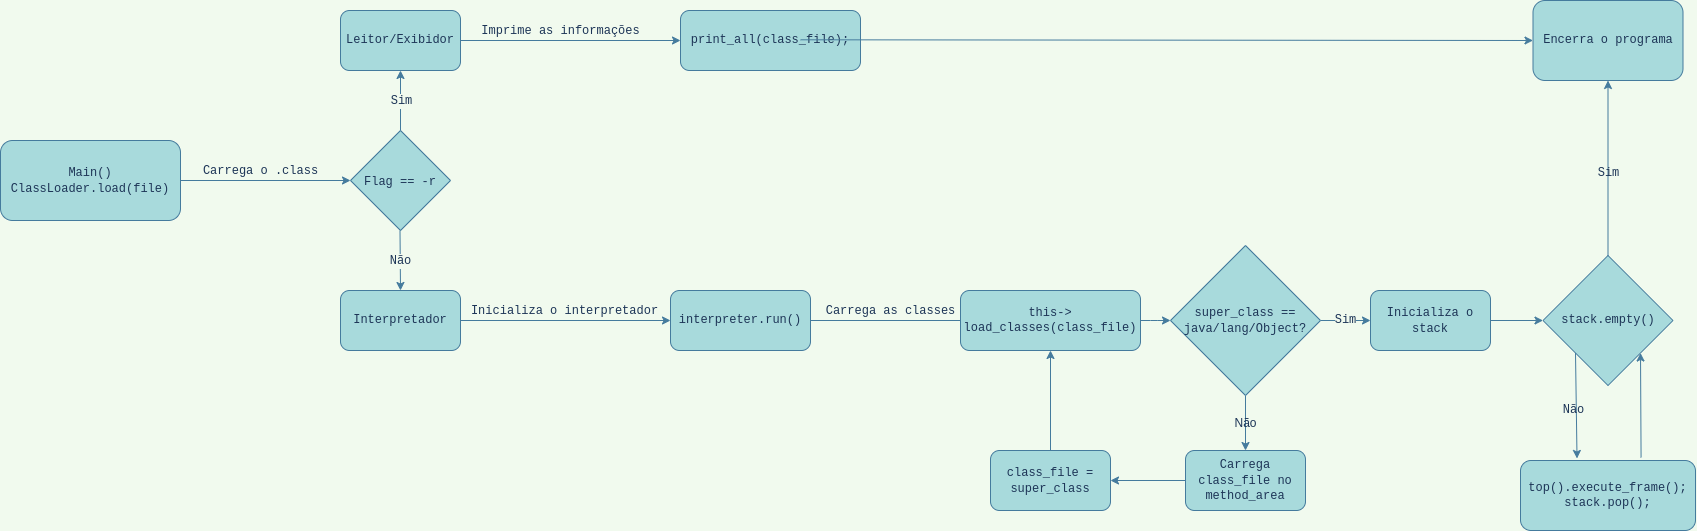

The diagram above was exported from draw.io. Its source (the exported page's mxGraphModel, read from the mxfile embedded in the PNG):
<mxGraphModel dx="1885" dy="581" grid="1" gridSize="10" guides="1" tooltips="1" connect="1" arrows="1" fold="1" page="1" pageScale="1" pageWidth="850" pageHeight="1100" background="#F1FAEE" math="0" shadow="0">
  <root>
    <mxCell id="0" />
    <mxCell id="1" parent="0" />
    <mxCell id="LYvl4wVfoWMEHl01y_C1-4" value="&lt;font style=&quot;font-size: 12px&quot; face=&quot;Courier New&quot;&gt;Main()&lt;br&gt;ClassLoader.load(file)&lt;br&gt;&lt;/font&gt;" style="rounded=1;whiteSpace=wrap;html=1;fillColor=#A8DADC;strokeColor=#457B9D;fontColor=#1D3557;" parent="1" vertex="1">
      <mxGeometry x="-90" y="430" width="180" height="80" as="geometry" />
    </mxCell>
    <mxCell id="LYvl4wVfoWMEHl01y_C1-9" value="" style="endArrow=classic;html=1;rounded=0;fontFamily=Courier New;fontSize=18;entryX=0;entryY=0.5;entryDx=0;entryDy=0;strokeColor=#457B9D;fontColor=#1D3557;labelBackgroundColor=#F1FAEE;" parent="1" edge="1">
      <mxGeometry width="50" height="50" relative="1" as="geometry">
        <mxPoint x="90" y="470" as="sourcePoint" />
        <mxPoint x="260" y="470" as="targetPoint" />
      </mxGeometry>
    </mxCell>
    <mxCell id="LYvl4wVfoWMEHl01y_C1-11" value="Carrega o .class" style="edgeLabel;html=1;align=center;verticalAlign=middle;resizable=0;points=[];fontSize=12;fontFamily=Courier New;fontColor=#1D3557;labelBackgroundColor=#F1FAEE;" parent="LYvl4wVfoWMEHl01y_C1-9" vertex="1" connectable="0">
      <mxGeometry x="0.1538" y="3" relative="1" as="geometry">
        <mxPoint x="-18" y="-7" as="offset" />
      </mxGeometry>
    </mxCell>
    <mxCell id="LYvl4wVfoWMEHl01y_C1-12" value="&lt;font style=&quot;font-size: 12px&quot;&gt;Flag == -r&lt;/font&gt;" style="rhombus;whiteSpace=wrap;html=1;fontFamily=Courier New;fontSize=18;fillColor=#A8DADC;strokeColor=#457B9D;fontColor=#1D3557;" parent="1" vertex="1">
      <mxGeometry x="260" y="420" width="100" height="100" as="geometry" />
    </mxCell>
    <mxCell id="LYvl4wVfoWMEHl01y_C1-15" value="" style="endArrow=classic;html=1;rounded=0;fontFamily=Courier New;fontSize=18;exitX=0.5;exitY=0;exitDx=0;exitDy=0;strokeColor=#457B9D;fontColor=#1D3557;labelBackgroundColor=#F1FAEE;" parent="1" source="LYvl4wVfoWMEHl01y_C1-12" edge="1">
      <mxGeometry width="50" height="50" relative="1" as="geometry">
        <mxPoint x="280" y="420" as="sourcePoint" />
        <mxPoint x="310" y="360" as="targetPoint" />
      </mxGeometry>
    </mxCell>
    <mxCell id="LYvl4wVfoWMEHl01y_C1-18" value="Sim" style="edgeLabel;html=1;align=center;verticalAlign=middle;resizable=0;points=[];fontSize=12;fontFamily=Courier New;fontColor=#1D3557;labelBackgroundColor=#F1FAEE;" parent="LYvl4wVfoWMEHl01y_C1-15" vertex="1" connectable="0">
      <mxGeometry x="-0.4" relative="1" as="geometry">
        <mxPoint y="-12" as="offset" />
      </mxGeometry>
    </mxCell>
    <mxCell id="LYvl4wVfoWMEHl01y_C1-16" value="" style="endArrow=classic;html=1;rounded=0;fontFamily=Courier New;fontSize=18;exitX=0.5;exitY=0;exitDx=0;exitDy=0;strokeColor=#457B9D;fontColor=#1D3557;labelBackgroundColor=#F1FAEE;" parent="1" edge="1">
      <mxGeometry width="50" height="50" relative="1" as="geometry">
        <mxPoint x="309.5" y="520" as="sourcePoint" />
        <mxPoint x="310" y="580" as="targetPoint" />
      </mxGeometry>
    </mxCell>
    <mxCell id="LYvl4wVfoWMEHl01y_C1-19" value="Não" style="edgeLabel;html=1;align=center;verticalAlign=middle;resizable=0;points=[];fontSize=12;fontFamily=Courier New;fontColor=#1D3557;labelBackgroundColor=#F1FAEE;" parent="LYvl4wVfoWMEHl01y_C1-16" vertex="1" connectable="0">
      <mxGeometry x="-0.4674" y="-3" relative="1" as="geometry">
        <mxPoint x="3" y="14" as="offset" />
      </mxGeometry>
    </mxCell>
    <mxCell id="LYvl4wVfoWMEHl01y_C1-17" value="Leitor/Exibidor" style="rounded=1;whiteSpace=wrap;html=1;fontFamily=Courier New;fontSize=12;fillColor=#A8DADC;strokeColor=#457B9D;fontColor=#1D3557;" parent="1" vertex="1">
      <mxGeometry x="250" y="300" width="120" height="60" as="geometry" />
    </mxCell>
    <mxCell id="LYvl4wVfoWMEHl01y_C1-20" value="Interpretador" style="rounded=1;whiteSpace=wrap;html=1;fontFamily=Courier New;fontSize=12;fillColor=#A8DADC;strokeColor=#457B9D;fontColor=#1D3557;" parent="1" vertex="1">
      <mxGeometry x="250" y="580" width="120" height="60" as="geometry" />
    </mxCell>
    <mxCell id="LYvl4wVfoWMEHl01y_C1-21" value="" style="endArrow=classic;html=1;rounded=0;fontFamily=Courier New;fontSize=12;entryX=0;entryY=0.5;entryDx=0;entryDy=0;strokeColor=#457B9D;fontColor=#1D3557;labelBackgroundColor=#F1FAEE;" parent="1" target="LYvl4wVfoWMEHl01y_C1-22" edge="1">
      <mxGeometry width="50" height="50" relative="1" as="geometry">
        <mxPoint x="370" y="330" as="sourcePoint" />
        <mxPoint x="450" y="330" as="targetPoint" />
      </mxGeometry>
    </mxCell>
    <mxCell id="yk7uEy1fAlYGAUiOtgAW-1" value="Imprime as informações" style="edgeLabel;html=1;align=center;verticalAlign=middle;resizable=0;points=[];fontSize=12;fontFamily=Courier New;fontColor=#1D3557;labelBackgroundColor=#F1FAEE;" vertex="1" connectable="0" parent="LYvl4wVfoWMEHl01y_C1-21">
      <mxGeometry x="-0.2" y="3" relative="1" as="geometry">
        <mxPoint x="12" y="-7" as="offset" />
      </mxGeometry>
    </mxCell>
    <mxCell id="LYvl4wVfoWMEHl01y_C1-22" value="print_all(class_file);" style="rounded=1;whiteSpace=wrap;html=1;fontFamily=Courier New;fontSize=12;fillColor=#A8DADC;strokeColor=#457B9D;fontColor=#1D3557;" parent="1" vertex="1">
      <mxGeometry x="590" y="300" width="180" height="60" as="geometry" />
    </mxCell>
    <mxCell id="yk7uEy1fAlYGAUiOtgAW-4" value="" style="endArrow=classic;html=1;rounded=0;fontFamily=Courier New;fontSize=12;entryX=0;entryY=0.5;entryDx=0;entryDy=0;strokeColor=#457B9D;fontColor=#1D3557;labelBackgroundColor=#F1FAEE;" edge="1" parent="1" target="yk7uEy1fAlYGAUiOtgAW-6">
      <mxGeometry relative="1" as="geometry">
        <mxPoint x="370" y="610" as="sourcePoint" />
        <mxPoint x="470" y="610" as="targetPoint" />
      </mxGeometry>
    </mxCell>
    <mxCell id="yk7uEy1fAlYGAUiOtgAW-7" value="Inicializa o interpretador" style="edgeLabel;html=1;align=center;verticalAlign=middle;resizable=0;points=[];fontSize=12;fontFamily=Courier New;fontColor=#1D3557;labelBackgroundColor=#F1FAEE;" vertex="1" connectable="0" parent="yk7uEy1fAlYGAUiOtgAW-4">
      <mxGeometry x="-0.28" y="2" relative="1" as="geometry">
        <mxPoint x="28" y="-8" as="offset" />
      </mxGeometry>
    </mxCell>
    <mxCell id="yk7uEy1fAlYGAUiOtgAW-6" value="interpreter.run()" style="rounded=1;whiteSpace=wrap;html=1;fontFamily=Courier New;fontSize=12;fillColor=#A8DADC;strokeColor=#457B9D;fontColor=#1D3557;" vertex="1" parent="1">
      <mxGeometry x="580" y="580" width="140" height="60" as="geometry" />
    </mxCell>
    <mxCell id="yk7uEy1fAlYGAUiOtgAW-8" value="" style="endArrow=classic;html=1;rounded=0;fontFamily=Courier New;fontSize=12;strokeColor=#457B9D;fontColor=#1D3557;labelBackgroundColor=#F1FAEE;" edge="1" parent="1">
      <mxGeometry width="50" height="50" relative="1" as="geometry">
        <mxPoint x="720" y="610" as="sourcePoint" />
        <mxPoint x="890" y="610" as="targetPoint" />
      </mxGeometry>
    </mxCell>
    <mxCell id="yk7uEy1fAlYGAUiOtgAW-9" value="Carrega as classes" style="edgeLabel;html=1;align=center;verticalAlign=middle;resizable=0;points=[];fontSize=12;fontFamily=Courier New;fontColor=#1D3557;labelBackgroundColor=#F1FAEE;" vertex="1" connectable="0" parent="yk7uEy1fAlYGAUiOtgAW-8">
      <mxGeometry x="-0.2" relative="1" as="geometry">
        <mxPoint x="12" y="-10" as="offset" />
      </mxGeometry>
    </mxCell>
    <mxCell id="fcKDctveYyKOWdANJlK--3" value="Sim" style="endArrow=classic;html=1;rounded=0;fontFamily=Courier New;fontSize=12;entryX=0;entryY=0.5;entryDx=0;entryDy=0;strokeColor=#457B9D;fontColor=#1D3557;exitX=1;exitY=0.5;exitDx=0;exitDy=0;labelBackgroundColor=#F1FAEE;" edge="1" parent="1" source="tCtbw6gBx9lsfPsDmmA--3" target="tCtbw6gBx9lsfPsDmmA--10">
      <mxGeometry relative="1" as="geometry">
        <mxPoint x="1185" y="609.41" as="sourcePoint" />
        <mxPoint x="1365" y="609.91" as="targetPoint" />
      </mxGeometry>
    </mxCell>
    <mxCell id="tCtbw6gBx9lsfPsDmmA--9" value="" style="edgeStyle=orthogonalEdgeStyle;curved=0;rounded=1;sketch=0;orthogonalLoop=1;jettySize=auto;html=1;fontColor=#1D3557;strokeColor=#457B9D;fillColor=#A8DADC;labelBackgroundColor=#F1FAEE;" edge="1" parent="1" source="yk7uEy1fAlYGAUiOtgAW-10" target="tCtbw6gBx9lsfPsDmmA--3">
      <mxGeometry relative="1" as="geometry" />
    </mxCell>
    <mxCell id="yk7uEy1fAlYGAUiOtgAW-10" value="this-&amp;gt;&lt;br&gt;load_classes(class_file)" style="rounded=1;whiteSpace=wrap;html=1;fontFamily=Courier New;fontSize=12;fillColor=#A8DADC;strokeColor=#457B9D;fontColor=#1D3557;" vertex="1" parent="1">
      <mxGeometry x="870" y="580" width="180" height="60" as="geometry" />
    </mxCell>
    <mxCell id="tCtbw6gBx9lsfPsDmmA--12" value="Não" style="edgeStyle=orthogonalEdgeStyle;curved=0;rounded=1;sketch=0;orthogonalLoop=1;jettySize=auto;html=1;labelBackgroundColor=none;fontSize=12;fontColor=#1D3557;strokeColor=#457B9D;fillColor=#A8DADC;" edge="1" parent="1" source="tCtbw6gBx9lsfPsDmmA--3" target="tCtbw6gBx9lsfPsDmmA--4">
      <mxGeometry relative="1" as="geometry" />
    </mxCell>
    <mxCell id="tCtbw6gBx9lsfPsDmmA--3" value="&lt;font face=&quot;Courier New&quot;&gt;super_class ==&lt;br&gt;java/lang/Object?&lt;/font&gt;" style="rhombus;whiteSpace=wrap;html=1;rounded=0;sketch=0;fillColor=#A8DADC;strokeColor=#457B9D;fontColor=#1D3557;" vertex="1" parent="1">
      <mxGeometry x="1080" y="535" width="150" height="150" as="geometry" />
    </mxCell>
    <mxCell id="yk7uEy1fAlYGAUiOtgAW-14" value="stack.empty()" style="rhombus;whiteSpace=wrap;html=1;fontFamily=Courier New;fontSize=12;direction=south;fillColor=#A8DADC;strokeColor=#457B9D;fontColor=#1D3557;" vertex="1" parent="1">
      <mxGeometry x="1452.5" y="545" width="130" height="130" as="geometry" />
    </mxCell>
    <mxCell id="tCtbw6gBx9lsfPsDmmA--7" value="" style="edgeStyle=orthogonalEdgeStyle;curved=0;rounded=1;sketch=0;orthogonalLoop=1;jettySize=auto;html=1;fontColor=#1D3557;strokeColor=#457B9D;fillColor=#A8DADC;labelBackgroundColor=#F1FAEE;" edge="1" parent="1" source="tCtbw6gBx9lsfPsDmmA--4" target="tCtbw6gBx9lsfPsDmmA--5">
      <mxGeometry relative="1" as="geometry" />
    </mxCell>
    <mxCell id="tCtbw6gBx9lsfPsDmmA--4" value="&lt;font face=&quot;Courier New&quot;&gt;Carrega class_file no method_area&lt;/font&gt;" style="rounded=1;whiteSpace=wrap;html=1;sketch=0;fillColor=#A8DADC;strokeColor=#457B9D;fontColor=#1D3557;" vertex="1" parent="1">
      <mxGeometry x="1095" y="740" width="120" height="60" as="geometry" />
    </mxCell>
    <mxCell id="yk7uEy1fAlYGAUiOtgAW-17" value="" style="endArrow=classic;html=1;rounded=0;fontFamily=Courier New;fontSize=12;strokeColor=#457B9D;fontColor=#1D3557;entryX=0.5;entryY=1;entryDx=0;entryDy=0;exitX=0;exitY=0.5;exitDx=0;exitDy=0;labelBackgroundColor=#F1FAEE;" edge="1" parent="1" source="yk7uEy1fAlYGAUiOtgAW-14" target="yk7uEy1fAlYGAUiOtgAW-19">
      <mxGeometry relative="1" as="geometry">
        <mxPoint x="1467.5" y="460" as="sourcePoint" />
        <mxPoint x="1567.5" y="460" as="targetPoint" />
        <Array as="points">
          <mxPoint x="1517.5" y="460.5" />
        </Array>
      </mxGeometry>
    </mxCell>
    <mxCell id="yk7uEy1fAlYGAUiOtgAW-20" value="Sim" style="edgeLabel;html=1;align=center;verticalAlign=middle;resizable=0;points=[];fontSize=12;fontFamily=Courier New;labelBackgroundColor=none;fontColor=#1D3557;" vertex="1" connectable="0" parent="yk7uEy1fAlYGAUiOtgAW-17">
      <mxGeometry x="-0.1994" y="-3" relative="1" as="geometry">
        <mxPoint x="-3" y="-13" as="offset" />
      </mxGeometry>
    </mxCell>
    <mxCell id="yk7uEy1fAlYGAUiOtgAW-19" value="Encerra o programa" style="rounded=1;whiteSpace=wrap;html=1;fontFamily=Courier New;fontSize=12;fillColor=#A8DADC;strokeColor=#457B9D;fontColor=#1D3557;" vertex="1" parent="1">
      <mxGeometry x="1442.5" y="290" width="150" height="80" as="geometry" />
    </mxCell>
    <mxCell id="yk7uEy1fAlYGAUiOtgAW-22" value="" style="endArrow=classic;html=1;rounded=0;fontFamily=Courier New;fontSize=12;exitX=1;exitY=1;exitDx=0;exitDy=0;entryX=0.323;entryY=-0.029;entryDx=0;entryDy=0;entryPerimeter=0;strokeColor=#457B9D;fontColor=#1D3557;labelBackgroundColor=#F1FAEE;" edge="1" parent="1" source="yk7uEy1fAlYGAUiOtgAW-14" target="yk7uEy1fAlYGAUiOtgAW-23">
      <mxGeometry width="50" height="50" relative="1" as="geometry">
        <mxPoint x="1492.5" y="675" as="sourcePoint" />
        <mxPoint x="1492.5" y="750" as="targetPoint" />
      </mxGeometry>
    </mxCell>
    <mxCell id="yk7uEy1fAlYGAUiOtgAW-25" value="Não" style="edgeLabel;html=1;align=center;verticalAlign=middle;resizable=0;points=[];fontSize=12;fontFamily=Courier New;labelBackgroundColor=none;fontColor=#1D3557;" vertex="1" connectable="0" parent="yk7uEy1fAlYGAUiOtgAW-22">
      <mxGeometry x="0.3867" y="3" relative="1" as="geometry">
        <mxPoint x="-7" y="-17" as="offset" />
      </mxGeometry>
    </mxCell>
    <mxCell id="yk7uEy1fAlYGAUiOtgAW-23" value="top().execute_frame();&lt;br&gt;stack.pop();" style="rounded=1;whiteSpace=wrap;html=1;fontFamily=Courier New;fontSize=12;fillColor=#A8DADC;strokeColor=#457B9D;fontColor=#1D3557;" vertex="1" parent="1">
      <mxGeometry x="1430" y="750" width="175" height="70" as="geometry" />
    </mxCell>
    <mxCell id="yk7uEy1fAlYGAUiOtgAW-28" value="" style="endArrow=classic;html=1;rounded=0;fontFamily=Courier New;fontSize=12;entryX=1;entryY=0;entryDx=0;entryDy=0;exitX=0.689;exitY=-0.043;exitDx=0;exitDy=0;exitPerimeter=0;strokeColor=#457B9D;fontColor=#1D3557;labelBackgroundColor=#F1FAEE;" edge="1" parent="1" source="yk7uEy1fAlYGAUiOtgAW-23" target="yk7uEy1fAlYGAUiOtgAW-14">
      <mxGeometry width="50" height="50" relative="1" as="geometry">
        <mxPoint x="1550.5" y="740" as="sourcePoint" />
        <mxPoint x="1542.5" y="750" as="targetPoint" />
      </mxGeometry>
    </mxCell>
    <mxCell id="yk7uEy1fAlYGAUiOtgAW-36" value="" style="endArrow=classic;html=1;rounded=0;fontFamily=Courier New;fontSize=12;entryX=0;entryY=0.5;entryDx=0;entryDy=0;strokeColor=#457B9D;fontColor=#1D3557;labelBackgroundColor=#F1FAEE;" edge="1" parent="1" target="yk7uEy1fAlYGAUiOtgAW-19">
      <mxGeometry width="50" height="50" relative="1" as="geometry">
        <mxPoint x="710" y="329.29" as="sourcePoint" />
        <mxPoint x="930" y="329.29" as="targetPoint" />
      </mxGeometry>
    </mxCell>
    <mxCell id="tCtbw6gBx9lsfPsDmmA--8" value="" style="edgeStyle=orthogonalEdgeStyle;curved=0;rounded=1;sketch=0;orthogonalLoop=1;jettySize=auto;html=1;fontColor=#1D3557;strokeColor=#457B9D;fillColor=#A8DADC;labelBackgroundColor=#F1FAEE;" edge="1" parent="1" source="tCtbw6gBx9lsfPsDmmA--5" target="yk7uEy1fAlYGAUiOtgAW-10">
      <mxGeometry relative="1" as="geometry" />
    </mxCell>
    <mxCell id="tCtbw6gBx9lsfPsDmmA--5" value="&lt;font face=&quot;Courier New&quot;&gt;class_file = super_class&lt;/font&gt;" style="rounded=1;whiteSpace=wrap;html=1;sketch=0;fontColor=#1D3557;strokeColor=#457B9D;fillColor=#A8DADC;" vertex="1" parent="1">
      <mxGeometry x="900" y="740" width="120" height="60" as="geometry" />
    </mxCell>
    <mxCell id="tCtbw6gBx9lsfPsDmmA--11" value="" style="edgeStyle=orthogonalEdgeStyle;curved=0;rounded=1;sketch=0;orthogonalLoop=1;jettySize=auto;html=1;labelBackgroundColor=none;fontSize=12;fontColor=#1D3557;strokeColor=#457B9D;fillColor=#A8DADC;" edge="1" parent="1" source="tCtbw6gBx9lsfPsDmmA--10" target="yk7uEy1fAlYGAUiOtgAW-14">
      <mxGeometry relative="1" as="geometry" />
    </mxCell>
    <mxCell id="tCtbw6gBx9lsfPsDmmA--10" value="&lt;font face=&quot;Courier New&quot;&gt;Inicializa o stack&lt;/font&gt;" style="rounded=1;whiteSpace=wrap;html=1;sketch=0;fontSize=12;fontColor=#1D3557;strokeColor=#457B9D;fillColor=#A8DADC;" vertex="1" parent="1">
      <mxGeometry x="1280" y="580" width="120" height="60" as="geometry" />
    </mxCell>
  </root>
</mxGraphModel>